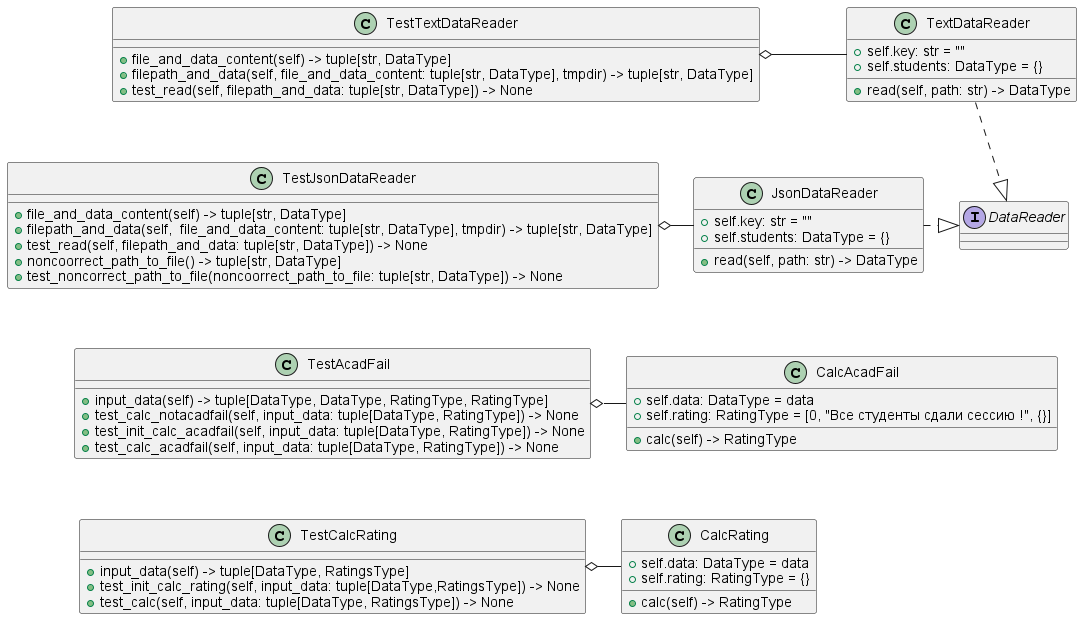

The diagram above was rendered by PlantUML. Its source (embedded in the PNG):
@startuml
'https://plantuml.com/class-diagram
'skinparam classAttributeIconSize 0
'чтобы заменить символ видимости на тектовое представление

interface DataReader
class TextDataReader{
+self.key: str = ""
+self.students: DataType = {}
+read(self, path: str) -> DataType
}

class JsonDataReader{
+self.key: str = ""
+self.students: DataType = {}
+read(self, path: str) -> DataType
}

class CalcRating{
+self.data: DataType = data
+self.rating: RatingType = {}
+calc(self) -> RatingType
}

class CalcAcadFail{
+self.data: DataType = data
+self.rating: RatingType = [0, "Все студенты сдали сессию !", {}]
+calc(self) -> RatingType
}

class TestAcadFail{
+input_data(self) -> tuple[DataType, DataType, RatingType, RatingType]
+test_calc_notacadfail(self, input_data: tuple[DataType, RatingType]) -> None
+test_init_calc_acadfail(self, input_data: tuple[DataType, RatingType]) -> None
+test_calc_acadfail(self, input_data: tuple[DataType, RatingType]) -> None

}

class TestCalcRating{
+input_data(self) -> tuple[DataType, RatingsType]
+test_init_calc_rating(self, input_data: tuple[DataType,RatingsType]) -> None
+test_calc(self, input_data: tuple[DataType, RatingsType]) -> None
}

class TestJsonDataReader{
+file_and_data_content(self) -> tuple[str, DataType]
+filepath_and_data(self,  file_and_data_content: tuple[str, DataType], tmpdir) -> tuple[str, DataType]
+test_read(self, filepath_and_data: tuple[str, DataType]) -> None
+noncoorrect_path_to_file() -> tuple[str, DataType]
+test_noncorrect_path_to_file(noncoorrect_path_to_file: tuple[str, DataType]) -> None

}

class TestTextDataReader{
+file_and_data_content(self) -> tuple[str, DataType]
+filepath_and_data(self, file_and_data_content: tuple[str, DataType], tmpdir) -> tuple[str, DataType]
+test_read(self, filepath_and_data: tuple[str, DataType]) -> None

}

TextDataReader .|> DataReader
JsonDataReader .|> DataReader

TestCalcRating o- CalcRating
TestAcadFail o- CalcAcadFail
TestTextDataReader o- TextDataReader
TestJsonDataReader o- JsonDataReader

TestTextDataReader -[hidden]-> TestJsonDataReader
TestJsonDataReader -[hidden]-> TestAcadFail
TestAcadFail -[hidden]-> TestCalcRating
@enduml